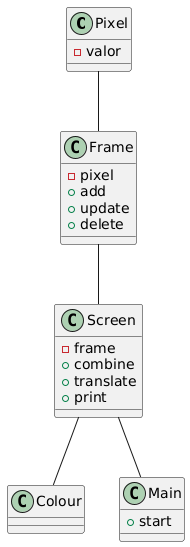

The diagram above was rendered by PlantUML. Its source (embedded in the PNG):
@startuml
class Pixel{
    - valor
}

class Frame{
    - pixel
    + add
    + update
    + delete
}

class Screen{
    - frame
    + combine
    + translate 
    + print
}

class Colour{

}

class Main{
    + start
}

Pixel -- Frame
Frame -- Screen
Screen -- Main
Screen -- Colour
@enduml